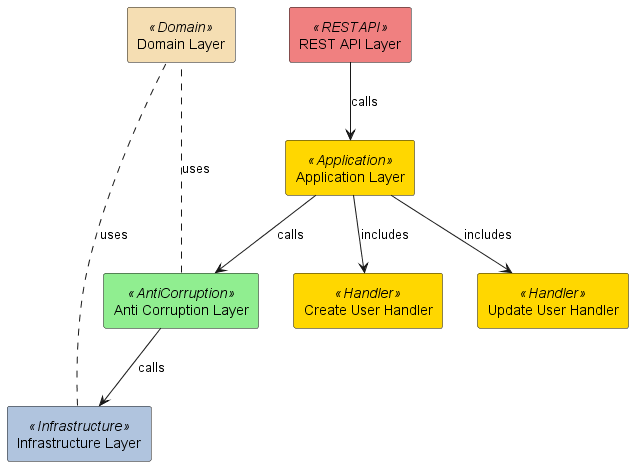

The diagram above was rendered by PlantUML. Its source (embedded in the PNG):
@startuml UserManagementArchitecture

!define RECTANGLE class

skinparam rectangle {
    BackgroundColor Wheat
    BackgroundColor LightSteelBlue
    BackgroundColor LightGreen
    BackgroundColor Gold
    BackgroundColor LightCoral
}

' Define components
rectangle "Domain Layer" as DomainLayer <<Domain>> #Wheat
rectangle "Infrastructure Layer" as InfrastructureLayer <<Infrastructure>> #LightSteelBlue
rectangle "Anti Corruption Layer" as AntiCorruptionLayer <<AntiCorruption>> #LightGreen
rectangle "Application Layer" as ApplicationLayer <<Application>> #Gold
rectangle "REST API Layer" as RESTAPILayer <<RESTAPI>> #LightCoral

' Define additional components if necessary
' e.g., Handlers within Application Layer
rectangle "Create User Handler" as CreateUserHandler <<Handler>> #Gold
rectangle "Update User Handler" as UpdateUserHandler <<Handler>> #Gold

' Define interactions
RESTAPILayer -down-> ApplicationLayer : calls
ApplicationLayer -down-> AntiCorruptionLayer : calls
AntiCorruptionLayer -down-> InfrastructureLayer : calls

' Optionally, show handler interactions
ApplicationLayer -down-> CreateUserHandler : includes
ApplicationLayer -down-> UpdateUserHandler : includes

InfrastructureLayer .. DomainLayer : uses
AntiCorruptionLayer .. DomainLayer : uses

' position domain layer at the top
DomainLayer -[hidden]- ApplicationLayer

@enduml